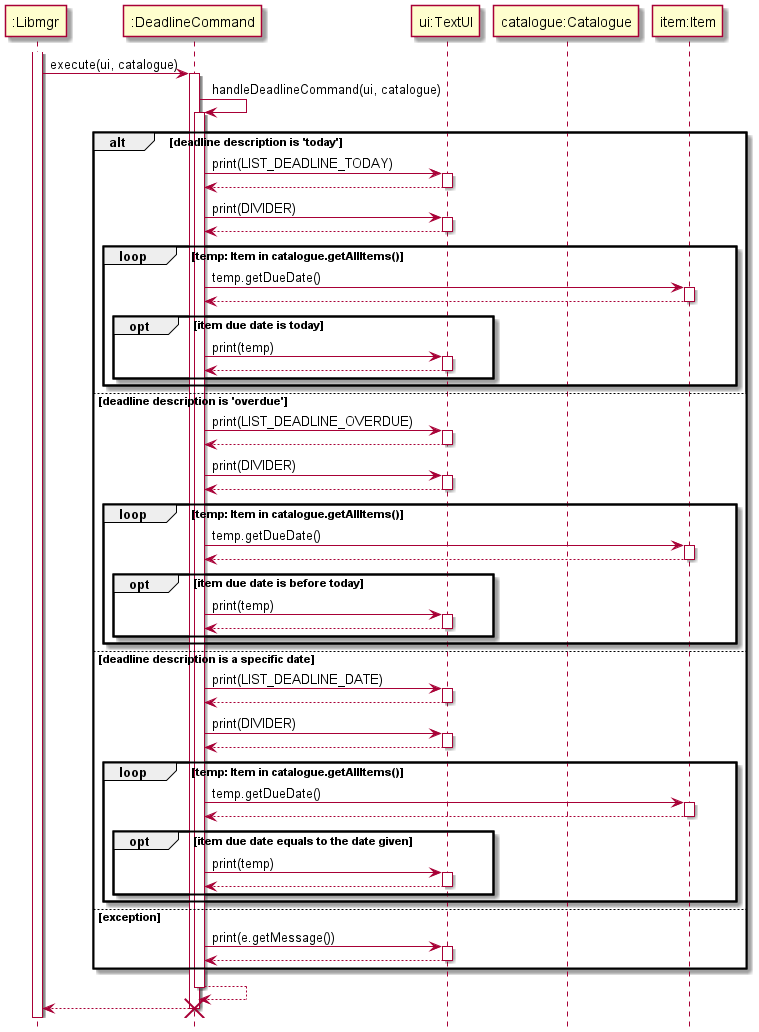

The diagram above was rendered by PlantUML. Its source (embedded in the PNG):
@startuml
'https://plantuml.com/sequence-diagram
hide footbox

Participant ":Libmgr" as Libmgr
Participant ":DeadlineCommand" as deadlineCommand
Participant "ui:TextUI" as ui
Participant "catalogue:Catalogue" as catalogue
Participant "item:Item" as item

activate Libmgr
Libmgr -> deadlineCommand : execute(ui, catalogue)

activate deadlineCommand
deadlineCommand -> deadlineCommand: handleDeadlineCommand(ui, catalogue)
activate deadlineCommand

alt deadline description is 'today'
    deadlineCommand -> ui: print(LIST_DEADLINE_TODAY)
    activate ui
    return
    deadlineCommand -> ui: print(DIVIDER)
    activate ui
    return
    loop temp: Item in catalogue.getAllItems()
        deadlineCommand -> item: temp.getDueDate()
        activate item
        return
        opt item due date is today
            deadlineCommand -> ui: print(temp)
            activate ui
            return
        end
    end
else deadline description is 'overdue'
    deadlineCommand -> ui: print(LIST_DEADLINE_OVERDUE)
    activate ui
    return
    deadlineCommand -> ui: print(DIVIDER)
    activate ui
    return
    loop temp: Item in catalogue.getAllItems()
        deadlineCommand -> item: temp.getDueDate()
        activate item
        return
        opt item due date is before today
            deadlineCommand -> ui: print(temp)
            activate ui
            return
        end
    end
else deadline description is a specific date
    deadlineCommand -> ui: print(LIST_DEADLINE_DATE)
    activate ui
    return
    deadlineCommand -> ui: print(DIVIDER)
    activate ui
    return
    loop temp: Item in catalogue.getAllItems()
        deadlineCommand -> item: temp.getDueDate()
        activate item
        return
        opt item due date equals to the date given
            deadlineCommand -> ui: print(temp)
            activate ui
            return
        end
    end
else exception
    deadlineCommand -> ui: print(e.getMessage())
    activate ui
    return
end
return
return
destroy deadlineCommand

@enduml